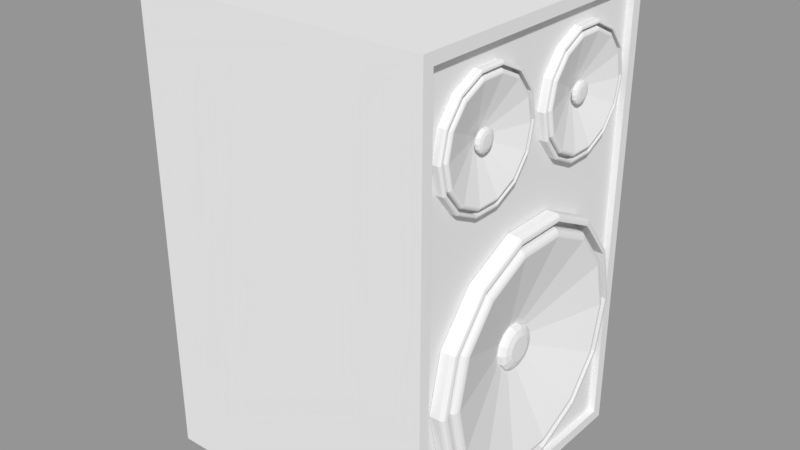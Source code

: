 # Source: speakersblend.blend  (saved by Blender 2.78.0; exported with 4.5.12 LTS)
import bpy
from mathutils import Matrix  # noqa: F401  (used for matrix-valued properties, if any)

bpy.ops.wm.read_factory_settings(use_empty=True)
scene = bpy.context.scene
scene.name = 'Scene'

# ---- collections
col_collection_1 = bpy.data.collections.new('Collection 1'); scene.collection.children.link(col_collection_1)

# ---- materials (node trees are filled in below, after node groups)
mat_material = bpy.data.materials.new('Material')
mat_material.alpha_threshold = 0.0
mat_material.use_transparent_shadow = False
mat_material.roughness = 0.5
mat_material.line_color = (0.0, 0.0, 0.0, 1.0)

# ---- material node trees

# ---- meshes
me_cube_006 = bpy.data.meshes.new('Cube.006')
me_cube_006.from_pydata([(1.001, 0.9019, 1.573), (1.057, 0.8801, 1.573), (1.001, 0.8591, 1.386), (1.057, 0.8395, 1.395), (1.001, 0.7393, 1.236), (1.057, 0.7256, 1.253), (1.001, 0.566, 1.152), (1.057, 0.5612, 1.173), (1.001, 0.3737, 1.152), (1.057, 0.3786, 1.173), (1.001, 0.2005, 1.236), (1.057, 0.2141, 1.253), (1.001, 0.08061, 1.386), (1.057, 0.1003, 1.395), (1.001, 0.03782, 1.573), (1.057, 0.05966, 1.573), (1.001, 0.08061, 1.761), (1.057, 0.1003, 1.751), (1.001, 0.2005, 1.911), (1.057, 0.2141, 1.894), (1.001, 0.3737, 1.995), (1.057, 0.3786, 1.973), (1.001, 0.566, 1.995), (1.057, 0.5612, 1.973), (1.001, 0.7393, 1.911), (1.057, 0.7256, 1.894), (1.001, 0.8591, 1.761), (1.057, 0.8395, 1.751), (0.9933, 0.8214, 1.404), (0.9933, 0.86, 1.573), (0.9933, 0.7131, 1.268), (0.9933, 0.5567, 1.193), (0.9933, 0.3831, 1.193), (0.9933, 0.2266, 1.268), (0.9933, 0.1183, 1.404), (0.9933, 0.0797, 1.573), (0.9933, 0.1183, 1.743), (0.9933, 0.2266, 1.878), (0.9933, 0.3831, 1.954), (0.9933, 0.5567, 1.954), (0.9933, 0.7131, 1.878), (0.9933, 0.8214, 1.743), (0.9933, 0.8395, 1.395), (0.9933, 0.8801, 1.573), (0.9933, 0.7256, 1.253), (0.9933, 0.5612, 1.173), (0.9933, 0.3786, 1.173), (0.9933, 0.2141, 1.253), (0.9933, 0.1003, 1.395), (0.9933, 0.05966, 1.573), (0.9933, 0.1003, 1.751), (0.9933, 0.2141, 1.894), (0.9933, 0.3786, 1.973), (0.9933, 0.5612, 1.973), (0.9933, 0.7256, 1.894), (0.9933, 0.8395, 1.751), (0.9933, 0.8214, 1.404), (0.9933, 0.86, 1.573), (0.9933, 0.7131, 1.268), (0.9933, 0.5567, 1.193), (0.9933, 0.3831, 1.193), (0.9933, 0.2266, 1.268), (0.9933, 0.1183, 1.404), (0.9933, 0.0797, 1.573), (0.9933, 0.1183, 1.743), (0.9933, 0.2266, 1.878), (0.9933, 0.3831, 1.954), (0.9933, 0.5567, 1.954), (0.9933, 0.7131, 1.878), (0.9933, 0.8214, 1.743), (1.063, 0.7983, 1.415), (1.063, 0.8344, 1.573), (1.063, 0.6972, 1.288), (1.063, 0.551, 1.218), (1.063, 0.3888, 1.218), (1.063, 0.2426, 1.288), (1.063, 0.1414, 1.415), (1.063, 0.1053, 1.573), (1.063, 0.1414, 1.732), (1.063, 0.2426, 1.858), (1.063, 0.3888, 1.929), (1.063, 0.551, 1.929), (1.063, 0.6972, 1.858), (1.063, 0.7983, 1.732), (1.057, 0.8448, 1.393), (1.042, 0.8591, 1.386), (1.055, 0.852, 1.389), (1.049, 0.8572, 1.387), (1.042, 0.9019, 1.573), (1.057, 0.8861, 1.573), (1.049, 0.8998, 1.573), (1.055, 0.894, 1.573), (1.057, 0.7294, 1.248), (1.042, 0.7393, 1.236), (1.055, 0.7343, 1.242), (1.049, 0.7379, 1.237), (1.057, 0.5625, 1.168), (1.042, 0.566, 1.152), (1.055, 0.5642, 1.16), (1.049, 0.5655, 1.154), (1.057, 0.3773, 1.168), (1.042, 0.3737, 1.152), (1.055, 0.3755, 1.16), (1.049, 0.3742, 1.154), (1.057, 0.2104, 1.248), (1.042, 0.2005, 1.236), (1.055, 0.2054, 1.242), (1.049, 0.2018, 1.237), (1.057, 0.0949, 1.393), (1.042, 0.08061, 1.386), (1.055, 0.08775, 1.389), (1.049, 0.08252, 1.387), (1.057, 0.05369, 1.573), (1.042, 0.03782, 1.573), (1.055, 0.04575, 1.573), (1.049, 0.03994, 1.573), (1.057, 0.0949, 1.754), (1.042, 0.08061, 1.761), (1.055, 0.08775, 1.757), (1.049, 0.08252, 1.76), (1.057, 0.2104, 1.899), (1.042, 0.2005, 1.911), (1.055, 0.2054, 1.905), (1.049, 0.2018, 1.909), (1.057, 0.3773, 1.979), (1.042, 0.3737, 1.995), (1.055, 0.3755, 1.987), (1.049, 0.3742, 1.993), (1.057, 0.5625, 1.979), (1.042, 0.566, 1.995), (1.055, 0.5642, 1.987), (1.049, 0.5655, 1.993), (1.057, 0.7294, 1.899), (1.042, 0.7393, 1.911), (1.055, 0.7343, 1.905), (1.049, 0.7379, 1.909), (1.057, 0.8448, 1.754), (1.042, 0.8591, 1.761), (1.055, 0.852, 1.757), (1.049, 0.8572, 1.76), (1.063, 0.8026, 1.413), (1.042, 0.8214, 1.404), (1.061, 0.8098, 1.41), (1.057, 0.8159, 1.407), (1.05, 0.82, 1.405), (1.042, 0.86, 1.573), (1.063, 0.8391, 1.573), (1.05, 0.8585, 1.573), (1.057, 0.8539, 1.573), (1.061, 0.8471, 1.573), (1.063, 0.7001, 1.285), (1.042, 0.7131, 1.268), (1.061, 0.7051, 1.278), (1.057, 0.7093, 1.273), (1.05, 0.7121, 1.27), (1.063, 0.552, 1.213), (1.042, 0.5567, 1.193), (1.061, 0.5538, 1.206), (1.057, 0.5553, 1.199), (1.05, 0.5563, 1.195), (1.063, 0.3877, 1.213), (1.042, 0.3831, 1.193), (1.061, 0.3859, 1.206), (1.057, 0.3844, 1.199), (1.05, 0.3834, 1.195), (1.063, 0.2396, 1.285), (1.042, 0.2266, 1.268), (1.061, 0.2347, 1.278), (1.057, 0.2304, 1.273), (1.05, 0.2276, 1.27), (1.063, 0.1372, 1.413), (1.042, 0.1183, 1.404), (1.061, 0.13, 1.41), (1.057, 0.1239, 1.407), (1.05, 0.1198, 1.405), (1.063, 0.1006, 1.573), (1.042, 0.0797, 1.573), (1.061, 0.09261, 1.573), (1.057, 0.08583, 1.573), (1.05, 0.08129, 1.573), (1.063, 0.1372, 1.734), (1.042, 0.1183, 1.743), (1.061, 0.13, 1.737), (1.057, 0.1239, 1.74), (1.05, 0.1198, 1.742), (1.063, 0.2396, 1.862), (1.042, 0.2266, 1.878), (1.061, 0.2347, 1.868), (1.057, 0.2304, 1.874), (1.05, 0.2276, 1.877), (1.063, 0.3877, 1.933), (1.042, 0.3831, 1.954), (1.061, 0.3859, 1.941), (1.057, 0.3844, 1.948), (1.05, 0.3834, 1.952), (1.063, 0.552, 1.933), (1.042, 0.5567, 1.954), (1.061, 0.5538, 1.941), (1.057, 0.5553, 1.948), (1.05, 0.5563, 1.952), (1.063, 0.7001, 1.862), (1.042, 0.7131, 1.878), (1.061, 0.7051, 1.868), (1.057, 0.7093, 1.874), (1.05, 0.7121, 1.877), (1.063, 0.8026, 1.734), (1.042, 0.8214, 1.743), (1.061, 0.8098, 1.737), (1.057, 0.8159, 1.74), (1.05, 0.82, 1.742), (0.9579, 0.4699, 1.573), (1.007, 0.5448, 1.569), (1.025, 0.5448, 1.569), (1.007, 0.5375, 1.537), (1.025, 0.5375, 1.537), (1.007, 0.5169, 1.512), (1.025, 0.5169, 1.512), (1.007, 0.4873, 1.497), (1.025, 0.4873, 1.497), (1.007, 0.4544, 1.497), (1.025, 0.4544, 1.497), (1.007, 0.4247, 1.512), (1.025, 0.4247, 1.512), (1.007, 0.4042, 1.537), (1.025, 0.4042, 1.537), (1.007, 0.3969, 1.569), (1.025, 0.3969, 1.569), (1.007, 0.4042, 1.601), (1.025, 0.4042, 1.601), (1.007, 0.4247, 1.627), (1.025, 0.4247, 1.627), (1.007, 0.4544, 1.641), (1.025, 0.4544, 1.641), (1.007, 0.4873, 1.641), (1.025, 0.4873, 1.641), (1.007, 0.5169, 1.627), (1.025, 0.5169, 1.627), (1.007, 0.5375, 1.601), (1.025, 0.5375, 1.601), (1.032, 0.5338, 1.569), (1.032, 0.5275, 1.542), (1.032, 0.5101, 1.52), (1.032, 0.4848, 1.508), (1.032, 0.4568, 1.508), (1.032, 0.4316, 1.52), (1.032, 0.4141, 1.542), (1.032, 0.4079, 1.569), (1.032, 0.4141, 1.597), (1.032, 0.4316, 1.619), (1.032, 0.4568, 1.631), (1.032, 0.4848, 1.631), (1.032, 0.5101, 1.619), (1.032, 0.5275, 1.597), (1.038, 0.5123, 1.569), (1.038, 0.5082, 1.551), (1.038, 0.4967, 1.537), (1.038, 0.4801, 1.529), (1.038, 0.4616, 1.529), (1.038, 0.445, 1.537), (1.038, 0.4335, 1.551), (1.038, 0.4294, 1.569), (1.038, 0.4335, 1.587), (1.038, 0.445, 1.602), (1.038, 0.4616, 1.61), (1.038, 0.4801, 1.61), (1.038, 0.4967, 1.602), (1.038, 0.5082, 1.587), (1.039, 0.4708, 1.569), (1.039, 0.4708, 1.569), (1.039, 0.4708, 1.569), (1.039, 0.4708, 1.569), (1.039, 0.4708, 1.569), (1.039, 0.4708, 1.569), (1.039, 0.4708, 1.569), (1.039, 0.4708, 1.569), (1.039, 0.4708, 1.569), (1.039, 0.4708, 1.569), (1.039, 0.4708, 1.569), (1.039, 0.4708, 1.569), (1.039, 0.4708, 1.569), (1.039, 0.4708, 1.569)], [], [(2, 85, 93, 4), (3, 5, 92, 84), (5, 7, 96, 92), (7, 9, 100, 96), (9, 11, 104, 100), (11, 13, 108, 104), (13, 15, 112, 108), (15, 17, 116, 112), (17, 19, 120, 116), (19, 21, 124, 120), (21, 23, 128, 124), (23, 25, 132, 128), (17, 15, 49, 50), (25, 27, 136, 132), (27, 1, 89, 136), (0, 88, 85, 2), (26, 137, 88, 0), (6, 97, 101, 8), (8, 101, 105, 10), (10, 105, 109, 12), (12, 109, 113, 14), (14, 113, 117, 16), (16, 117, 121, 18), (18, 121, 125, 20), (20, 125, 129, 22), (22, 129, 133, 24), (24, 133, 137, 26), (4, 93, 97, 6), (39, 38, 66, 67), (3, 1, 43, 42), (19, 17, 50, 51), (5, 3, 42, 44), (21, 19, 51, 52), (7, 5, 44, 45), (23, 21, 52, 53), (9, 7, 45, 46), (25, 23, 53, 54), (11, 9, 46, 47), (27, 25, 54, 55), (13, 11, 47, 48), (1, 27, 55, 43), (15, 13, 48, 49), (29, 28, 42, 43), (28, 30, 44, 42), (30, 31, 45, 44), (31, 32, 46, 45), (32, 33, 47, 46), (34, 35, 49, 48), (35, 36, 50, 49), (36, 37, 51, 50), (37, 38, 52, 51), (38, 39, 53, 52), (39, 40, 54, 53), (40, 41, 55, 54), (41, 29, 43, 55), (74, 75, 165, 160), (32, 31, 59, 60), (40, 39, 67, 68), (33, 32, 60, 61), (41, 40, 68, 69), (34, 33, 61, 62), (29, 41, 69, 57), (28, 29, 57, 56), (30, 28, 56, 58), (38, 37, 65, 66), (31, 30, 58, 59), (70, 210, 72), (82, 83, 205, 200), (75, 76, 170, 165), (59, 58, 151, 156), (76, 77, 175, 170), (77, 78, 180, 175), (70, 72, 150, 140), (78, 79, 185, 180), (56, 57, 145, 141), (79, 80, 190, 185), (72, 73, 155, 150), (80, 81, 195, 190), (73, 74, 160, 155), (81, 82, 200, 195), (58, 56, 141, 151), (83, 71, 146, 205), (60, 59, 156, 161), (61, 60, 161, 166), (62, 61, 166, 171), (63, 62, 171, 176), (64, 63, 176, 181), (65, 64, 181, 186), (66, 65, 186, 191), (67, 66, 191, 196), (68, 67, 196, 201), (69, 68, 201, 206), (57, 69, 206, 145), (85, 88, 90, 87), (87, 90, 91, 86), (86, 91, 89, 84), (93, 85, 87, 95), (95, 87, 86, 94), (94, 86, 84, 92), (97, 93, 95, 99), (99, 95, 94, 98), (98, 94, 92, 96), (101, 97, 99, 103), (103, 99, 98, 102), (102, 98, 96, 100), (105, 101, 103, 107), (107, 103, 102, 106), (106, 102, 100, 104), (109, 105, 107, 111), (111, 107, 106, 110), (110, 106, 104, 108), (113, 109, 111, 115), (115, 111, 110, 114), (114, 110, 108, 112), (117, 113, 115, 119), (119, 115, 114, 118), (118, 114, 112, 116), (121, 117, 119, 123), (123, 119, 118, 122), (122, 118, 116, 120), (125, 121, 123, 127), (127, 123, 122, 126), (126, 122, 120, 124), (129, 125, 127, 131), (131, 127, 126, 130), (130, 126, 124, 128), (133, 129, 131, 135), (135, 131, 130, 134), (134, 130, 128, 132), (137, 133, 135, 139), (139, 135, 134, 138), (138, 134, 132, 136), (88, 137, 139, 90), (90, 139, 138, 91), (91, 138, 136, 89), (1, 3, 84, 89), (141, 145, 147, 144), (144, 147, 148, 143), (143, 148, 149, 142), (142, 149, 146, 140), (151, 141, 144, 154), (154, 144, 143, 153), (153, 143, 142, 152), (152, 142, 140, 150), (156, 151, 154, 159), (159, 154, 153, 158), (158, 153, 152, 157), (157, 152, 150, 155), (161, 156, 159, 164), (164, 159, 158, 163), (163, 158, 157, 162), (162, 157, 155, 160), (166, 161, 164, 169), (169, 164, 163, 168), (168, 163, 162, 167), (167, 162, 160, 165), (171, 166, 169, 174), (174, 169, 168, 173), (173, 168, 167, 172), (172, 167, 165, 170), (176, 171, 174, 179), (179, 174, 173, 178), (178, 173, 172, 177), (177, 172, 170, 175), (181, 176, 179, 184), (184, 179, 178, 183), (183, 178, 177, 182), (182, 177, 175, 180), (186, 181, 184, 189), (189, 184, 183, 188), (188, 183, 182, 187), (187, 182, 180, 185), (191, 186, 189, 194), (194, 189, 188, 193), (193, 188, 187, 192), (192, 187, 185, 190), (196, 191, 194, 199), (199, 194, 193, 198), (198, 193, 192, 197), (197, 192, 190, 195), (201, 196, 199, 204), (204, 199, 198, 203), (203, 198, 197, 202), (202, 197, 195, 200), (206, 201, 204, 209), (209, 204, 203, 208), (208, 203, 202, 207), (207, 202, 200, 205), (145, 206, 209, 147), (147, 209, 208, 148), (148, 208, 207, 149), (149, 207, 205, 146), (71, 70, 140, 146), (72, 210, 73), (75, 210, 76), (210, 82, 81), (77, 210, 78), (210, 83, 82), (76, 210, 77), (83, 210, 71), (210, 70, 71), (78, 210, 79), (81, 80, 210), (74, 210, 75), (210, 80, 79), (73, 210, 74), (211, 212, 214, 213), (213, 214, 216, 215), (215, 216, 218, 217), (217, 218, 220, 219), (219, 220, 222, 221), (221, 222, 224, 223), (223, 224, 226, 225), (225, 226, 228, 227), (227, 228, 230, 229), (229, 230, 232, 231), (231, 232, 234, 233), (233, 234, 236, 235), (214, 212, 239, 240), (235, 236, 238, 237), (237, 238, 212, 211), (251, 250, 264, 265), (238, 236, 251, 252), (224, 222, 244, 245), (234, 232, 249, 250), (220, 218, 242, 243), (230, 228, 247, 248), (212, 238, 252, 239), (216, 214, 240, 241), (226, 224, 245, 246), (236, 234, 250, 251), (222, 220, 243, 244), (232, 230, 248, 249), (218, 216, 241, 242), (228, 226, 246, 247), (259, 258, 272, 273), (244, 243, 257, 258), (252, 251, 265, 266), (245, 244, 258, 259), (239, 252, 266, 253), (246, 245, 259, 260), (247, 246, 260, 261), (240, 239, 253, 254), (248, 247, 261, 262), (241, 240, 254, 255), (249, 248, 262, 263), (242, 241, 255, 256), (250, 249, 263, 264), (243, 242, 256, 257), (253, 266, 280, 267), (260, 259, 273, 274), (261, 260, 274, 275), (254, 253, 267, 268), (262, 261, 275, 276), (255, 254, 268, 269), (263, 262, 276, 277), (256, 255, 269, 270), (264, 263, 277, 278), (257, 256, 270, 271), (265, 264, 278, 279), (258, 257, 271, 272), (266, 265, 279, 280)])
me_cube_006.materials.append(mat_material)
me_cube_006.use_remesh_preserve_volume = False
me_cube_006.use_remesh_preserve_attributes = False
me_cube_006.use_mirror_vertex_groups = False
me_cube_006.update()
me_cube_003 = bpy.data.meshes.new('Cube.003')
me_cube_003.from_pydata([(0.9933, 0.1183, 1.404), (0.9933, 0.0797, 1.573), (0.9933, 0.1183, 1.743), (0.9933, 0.2266, 1.878), (0.9933, 0.2266, 1.268), (0.9933, 0.1183, 1.404), (0.9933, 0.0797, 1.573), (0.9933, 0.1183, 1.743), (0.9933, 0.2266, 1.878), (0.9933, 0.2141, 1.253), (0.9933, 0.1003, 1.395), (0.9933, 0.1183, 1.404), (0.9933, 0.0797, 1.573), (0.9933, 0.1183, 1.743), (0.9933, 0.2266, 1.878), (1.001, -0.04973, 1.573), (1.057, -0.07157, 1.573), (1.001, -0.09252, 1.386), (1.057, -0.1122, 1.395), (1.001, -0.2124, 1.236), (1.057, -0.226, 1.253), (1.001, -0.3856, 1.152), (1.057, -0.3905, 1.173), (1.001, -0.5779, 1.152), (1.057, -0.5731, 1.173), (1.001, -0.7512, 1.236), (1.057, -0.7375, 1.253), (1.001, -0.8711, 1.386), (1.057, -0.8514, 1.395), (1.001, -0.9138, 1.573), (1.057, -0.892, 1.573), (1.001, -0.8711, 1.761), (1.057, -0.8514, 1.751), (1.001, -0.7512, 1.911), (1.057, -0.7375, 1.894), (1.001, -0.5779, 1.995), (1.057, -0.5731, 1.973), (1.001, -0.3856, 1.995), (1.057, -0.3905, 1.973), (1.001, -0.2124, 1.911), (1.057, -0.226, 1.894), (1.001, -0.09252, 1.761), (1.057, -0.1122, 1.751), (0.9933, -0.1303, 1.404), (0.9933, -0.09161, 1.573), (0.9933, -0.2385, 1.268), (0.9933, -0.395, 1.193), (0.9933, -0.5686, 1.193), (0.9933, -0.7251, 1.268), (0.9933, -0.8333, 1.404), (0.9933, -0.872, 1.573), (0.9933, -0.8333, 1.743), (0.9933, -0.7251, 1.878), (0.9933, -0.5686, 1.954), (0.9933, -0.395, 1.954), (0.9933, -0.2385, 1.878), (0.9933, -0.1303, 1.743), (0.9933, -0.1122, 1.395), (0.9933, -0.07157, 1.573), (0.9933, -0.226, 1.253), (0.9933, -0.3905, 1.173), (0.9933, -0.5731, 1.173), (0.9933, -0.7375, 1.253), (0.9933, -0.8514, 1.395), (0.9933, -0.892, 1.573), (0.9933, -0.8514, 1.751), (0.9933, -0.7375, 1.894), (0.9933, -0.5731, 1.973), (0.9933, -0.3905, 1.973), (0.9933, -0.226, 1.894), (0.9933, -0.1122, 1.751), (0.9933, -0.1303, 1.404), (0.9933, -0.09161, 1.573), (0.9933, -0.2385, 1.268), (0.9933, -0.395, 1.193), (0.9933, -0.5686, 1.193), (0.9933, -0.7251, 1.268), (0.9933, -0.8333, 1.404), (0.9933, -0.872, 1.573), (0.9933, -0.8333, 1.743), (0.9933, -0.7251, 1.878), (0.9933, -0.5686, 1.954), (0.9933, -0.395, 1.954), (0.9933, -0.2385, 1.878), (0.9933, -0.1303, 1.743), (1.063, -0.1534, 1.415), (1.063, -0.1173, 1.573), (1.063, -0.2545, 1.288), (1.063, -0.4007, 1.218), (1.063, -0.5629, 1.218), (1.063, -0.7091, 1.288), (1.063, -0.8102, 1.415), (1.063, -0.8463, 1.573), (1.063, -0.8102, 1.732), (1.063, -0.7091, 1.858), (1.063, -0.5629, 1.929), (1.063, -0.4007, 1.929), (1.063, -0.2545, 1.858), (1.063, -0.1534, 1.732), (1.057, -0.1068, 1.393), (1.042, -0.09252, 1.386), (1.055, -0.09966, 1.389), (1.049, -0.09443, 1.387), (1.042, -0.04973, 1.573), (1.057, -0.0656, 1.573), (1.049, -0.05186, 1.573), (1.055, -0.05766, 1.573), (1.057, -0.2223, 1.248), (1.042, -0.2124, 1.236), (1.055, -0.2173, 1.242), (1.049, -0.2137, 1.237), (1.057, -0.3892, 1.168), (1.042, -0.3856, 1.152), (1.055, -0.3874, 1.16), (1.049, -0.3861, 1.154), (1.057, -0.5744, 1.168), (1.042, -0.5779, 1.152), (1.055, -0.5762, 1.16), (1.049, -0.5775, 1.154), (1.057, -0.7413, 1.248), (1.042, -0.7512, 1.236), (1.055, -0.7462, 1.242), (1.049, -0.7498, 1.237), (1.057, -0.8568, 1.393), (1.042, -0.8711, 1.386), (1.055, -0.8639, 1.389), (1.049, -0.8691, 1.387), (1.057, -0.898, 1.573), (1.042, -0.9138, 1.573), (1.055, -0.9059, 1.573), (1.049, -0.9117, 1.573), (1.057, -0.8568, 1.754), (1.042, -0.8711, 1.761), (1.055, -0.8639, 1.757), (1.049, -0.8691, 1.76), (1.057, -0.7413, 1.899), (1.042, -0.7512, 1.911), (1.055, -0.7462, 1.905), (1.049, -0.7498, 1.909), (1.057, -0.5744, 1.979), (1.042, -0.5779, 1.995), (1.055, -0.5762, 1.987), (1.049, -0.5775, 1.993), (1.057, -0.3892, 1.979), (1.042, -0.3856, 1.995), (1.055, -0.3874, 1.987), (1.049, -0.3861, 1.993), (1.057, -0.2223, 1.899), (1.042, -0.2124, 1.911), (1.055, -0.2173, 1.905), (1.049, -0.2137, 1.909), (1.057, -0.1068, 1.754), (1.042, -0.09252, 1.761), (1.055, -0.09966, 1.757), (1.049, -0.09443, 1.76), (1.063, -0.1491, 1.413), (1.042, -0.1303, 1.404), (1.061, -0.1419, 1.41), (1.057, -0.1358, 1.407), (1.05, -0.1317, 1.405), (1.042, -0.09161, 1.573), (1.063, -0.1125, 1.573), (1.05, -0.0932, 1.573), (1.057, -0.09774, 1.573), (1.061, -0.1045, 1.573), (1.063, -0.2516, 1.285), (1.042, -0.2385, 1.268), (1.061, -0.2466, 1.278), (1.057, -0.2423, 1.273), (1.05, -0.2395, 1.27), (1.063, -0.3996, 1.213), (1.042, -0.395, 1.193), (1.061, -0.3978, 1.206), (1.057, -0.3963, 1.199), (1.05, -0.3953, 1.195), (1.063, -0.564, 1.213), (1.042, -0.5686, 1.193), (1.061, -0.5657, 1.206), (1.057, -0.5672, 1.199), (1.05, -0.5683, 1.195), (1.063, -0.712, 1.285), (1.042, -0.7251, 1.268), (1.061, -0.717, 1.278), (1.057, -0.7212, 1.273), (1.05, -0.7241, 1.27), (1.063, -0.8145, 1.413), (1.042, -0.8333, 1.404), (1.061, -0.8217, 1.41), (1.057, -0.8278, 1.407), (1.05, -0.8319, 1.405), (1.063, -0.851, 1.573), (1.042, -0.872, 1.573), (1.061, -0.859, 1.573), (1.057, -0.8658, 1.573), (1.05, -0.8704, 1.573), (1.063, -0.8145, 1.734), (1.042, -0.8333, 1.743), (1.061, -0.8217, 1.737), (1.057, -0.8278, 1.74), (1.05, -0.8319, 1.742), (1.063, -0.712, 1.862), (1.042, -0.7251, 1.878), (1.061, -0.717, 1.868), (1.057, -0.7212, 1.874), (1.05, -0.7241, 1.877), (1.063, -0.564, 1.933), (1.042, -0.5686, 1.954), (1.061, -0.5657, 1.941), (1.057, -0.5672, 1.948), (1.05, -0.5683, 1.952), (1.063, -0.3996, 1.933), (1.042, -0.395, 1.954), (1.061, -0.3978, 1.941), (1.057, -0.3963, 1.948), (1.05, -0.3953, 1.952), (1.063, -0.2516, 1.862), (1.042, -0.2385, 1.878), (1.061, -0.2466, 1.868), (1.057, -0.2423, 1.874), (1.05, -0.2395, 1.877), (1.063, -0.1491, 1.734), (1.042, -0.1303, 1.743), (1.061, -0.1419, 1.737), (1.057, -0.1358, 1.74), (1.05, -0.1317, 1.742), (0.9579, -0.4818, 1.573), (1.007, -0.4069, 1.569), (1.025, -0.4069, 1.569), (1.007, -0.4142, 1.537), (1.025, -0.4142, 1.537), (1.007, -0.4347, 1.512), (1.025, -0.4347, 1.512), (1.007, -0.4644, 1.497), (1.025, -0.4644, 1.497), (1.007, -0.4973, 1.497), (1.025, -0.4973, 1.497), (1.007, -0.5269, 1.512), (1.025, -0.5269, 1.512), (1.007, -0.5475, 1.537), (1.025, -0.5475, 1.537), (1.007, -0.5548, 1.569), (1.025, -0.5548, 1.569), (1.007, -0.5475, 1.601), (1.025, -0.5475, 1.601), (1.007, -0.5269, 1.627), (1.025, -0.5269, 1.627), (1.007, -0.4973, 1.641), (1.025, -0.4973, 1.641), (1.007, -0.4644, 1.641), (1.025, -0.4644, 1.641), (1.007, -0.4347, 1.627), (1.025, -0.4347, 1.627), (1.007, -0.4142, 1.601), (1.025, -0.4142, 1.601), (1.032, -0.4179, 1.569), (1.032, -0.4241, 1.542), (1.032, -0.4416, 1.52), (1.032, -0.4668, 1.508), (1.032, -0.4948, 1.508), (1.032, -0.5201, 1.52), (1.032, -0.5375, 1.542), (1.032, -0.5438, 1.569), (1.032, -0.5375, 1.597), (1.032, -0.5201, 1.619), (1.032, -0.4948, 1.631), (1.032, -0.4668, 1.631), (1.032, -0.4416, 1.619), (1.032, -0.4241, 1.597), (1.038, -0.4394, 1.569), (1.038, -0.4435, 1.551), (1.038, -0.455, 1.537), (1.038, -0.4716, 1.529), (1.038, -0.49, 1.529), (1.038, -0.5067, 1.537), (1.038, -0.5182, 1.551), (1.038, -0.5223, 1.569), (1.038, -0.5182, 1.587), (1.038, -0.5067, 1.602), (1.038, -0.49, 1.61), (1.038, -0.4716, 1.61), (1.038, -0.455, 1.602), (1.038, -0.4435, 1.587), (1.039, -0.4808, 1.569), (1.039, -0.4808, 1.569), (1.039, -0.4808, 1.569), (1.039, -0.4808, 1.569), (1.039, -0.4808, 1.569), (1.039, -0.4808, 1.569), (1.039, -0.4808, 1.569), (1.039, -0.4808, 1.569), (1.039, -0.4808, 1.569), (1.039, -0.4808, 1.569), (1.039, -0.4808, 1.569), (1.039, -0.4808, 1.569), (1.039, -0.4808, 1.569), (1.039, -0.4808, 1.569)], [(1, 0), (2, 1), (3, 2), (6, 5), (7, 6), (8, 7), (12, 11), (13, 12), (14, 13), (11, 5)], [(4, 5, 10, 9), (17, 100, 108, 19), (18, 20, 107, 99), (20, 22, 111, 107), (22, 24, 115, 111), (24, 26, 119, 115), (26, 28, 123, 119), (28, 30, 127, 123), (30, 32, 131, 127), (32, 34, 135, 131), (34, 36, 139, 135), (36, 38, 143, 139), (38, 40, 147, 143), (32, 30, 64, 65), (40, 42, 151, 147), (42, 16, 104, 151), (15, 103, 100, 17), (41, 152, 103, 15), (21, 112, 116, 23), (23, 116, 120, 25), (25, 120, 124, 27), (27, 124, 128, 29), (29, 128, 132, 31), (31, 132, 136, 33), (33, 136, 140, 35), (35, 140, 144, 37), (37, 144, 148, 39), (39, 148, 152, 41), (19, 108, 112, 21), (54, 53, 81, 82), (18, 16, 58, 57), (34, 32, 65, 66), (20, 18, 57, 59), (36, 34, 66, 67), (22, 20, 59, 60), (38, 36, 67, 68), (24, 22, 60, 61), (40, 38, 68, 69), (26, 24, 61, 62), (42, 40, 69, 70), (28, 26, 62, 63), (16, 42, 70, 58), (30, 28, 63, 64), (44, 43, 57, 58), (43, 45, 59, 57), (45, 46, 60, 59), (46, 47, 61, 60), (47, 48, 62, 61), (48, 49, 63, 62), (49, 50, 64, 63), (50, 51, 65, 64), (51, 52, 66, 65), (52, 53, 67, 66), (53, 54, 68, 67), (54, 55, 69, 68), (55, 56, 70, 69), (56, 44, 58, 70), (89, 90, 180, 175), (47, 46, 74, 75), (55, 54, 82, 83), (48, 47, 75, 76), (56, 55, 83, 84), (49, 48, 76, 77), (44, 56, 84, 72), (50, 49, 77, 78), (51, 50, 78, 79), (43, 44, 72, 71), (52, 51, 79, 80), (45, 43, 71, 73), (53, 52, 80, 81), (46, 45, 73, 74), (85, 225, 87), (97, 98, 220, 215), (90, 91, 185, 180), (74, 73, 166, 171), (91, 92, 190, 185), (92, 93, 195, 190), (85, 87, 165, 155), (93, 94, 200, 195), (71, 72, 160, 156), (94, 95, 205, 200), (87, 88, 170, 165), (95, 96, 210, 205), (88, 89, 175, 170), (96, 97, 215, 210), (73, 71, 156, 166), (98, 86, 161, 220), (75, 74, 171, 176), (76, 75, 176, 181), (77, 76, 181, 186), (78, 77, 186, 191), (79, 78, 191, 196), (80, 79, 196, 201), (81, 80, 201, 206), (82, 81, 206, 211), (83, 82, 211, 216), (84, 83, 216, 221), (72, 84, 221, 160), (100, 103, 105, 102), (102, 105, 106, 101), (101, 106, 104, 99), (108, 100, 102, 110), (110, 102, 101, 109), (109, 101, 99, 107), (112, 108, 110, 114), (114, 110, 109, 113), (113, 109, 107, 111), (116, 112, 114, 118), (118, 114, 113, 117), (117, 113, 111, 115), (120, 116, 118, 122), (122, 118, 117, 121), (121, 117, 115, 119), (124, 120, 122, 126), (126, 122, 121, 125), (125, 121, 119, 123), (128, 124, 126, 130), (130, 126, 125, 129), (129, 125, 123, 127), (132, 128, 130, 134), (134, 130, 129, 133), (133, 129, 127, 131), (136, 132, 134, 138), (138, 134, 133, 137), (137, 133, 131, 135), (140, 136, 138, 142), (142, 138, 137, 141), (141, 137, 135, 139), (144, 140, 142, 146), (146, 142, 141, 145), (145, 141, 139, 143), (148, 144, 146, 150), (150, 146, 145, 149), (149, 145, 143, 147), (152, 148, 150, 154), (154, 150, 149, 153), (153, 149, 147, 151), (103, 152, 154, 105), (105, 154, 153, 106), (106, 153, 151, 104), (16, 18, 99, 104), (156, 160, 162, 159), (159, 162, 163, 158), (158, 163, 164, 157), (157, 164, 161, 155), (166, 156, 159, 169), (169, 159, 158, 168), (168, 158, 157, 167), (167, 157, 155, 165), (171, 166, 169, 174), (174, 169, 168, 173), (173, 168, 167, 172), (172, 167, 165, 170), (176, 171, 174, 179), (179, 174, 173, 178), (178, 173, 172, 177), (177, 172, 170, 175), (181, 176, 179, 184), (184, 179, 178, 183), (183, 178, 177, 182), (182, 177, 175, 180), (186, 181, 184, 189), (189, 184, 183, 188), (188, 183, 182, 187), (187, 182, 180, 185), (191, 186, 189, 194), (194, 189, 188, 193), (193, 188, 187, 192), (192, 187, 185, 190), (196, 191, 194, 199), (199, 194, 193, 198), (198, 193, 192, 197), (197, 192, 190, 195), (201, 196, 199, 204), (204, 199, 198, 203), (203, 198, 197, 202), (202, 197, 195, 200), (206, 201, 204, 209), (209, 204, 203, 208), (208, 203, 202, 207), (207, 202, 200, 205), (211, 206, 209, 214), (214, 209, 208, 213), (213, 208, 207, 212), (212, 207, 205, 210), (216, 211, 214, 219), (219, 214, 213, 218), (218, 213, 212, 217), (217, 212, 210, 215), (221, 216, 219, 224), (224, 219, 218, 223), (223, 218, 217, 222), (222, 217, 215, 220), (160, 221, 224, 162), (162, 224, 223, 163), (163, 223, 222, 164), (164, 222, 220, 161), (86, 85, 155, 161), (87, 225, 88), (90, 225, 91), (225, 97, 96), (92, 225, 93), (225, 98, 97), (91, 225, 92), (98, 225, 86), (225, 85, 86), (93, 225, 94), (96, 95, 225), (89, 225, 90), (225, 95, 94), (88, 225, 89), (226, 227, 229, 228), (228, 229, 231, 230), (230, 231, 233, 232), (232, 233, 235, 234), (234, 235, 237, 236), (236, 237, 239, 238), (238, 239, 241, 240), (240, 241, 243, 242), (242, 243, 245, 244), (244, 245, 247, 246), (246, 247, 249, 248), (248, 249, 251, 250), (229, 227, 254, 255), (250, 251, 253, 252), (252, 253, 227, 226), (266, 265, 279, 280), (253, 251, 266, 267), (239, 237, 259, 260), (249, 247, 264, 265), (235, 233, 257, 258), (245, 243, 262, 263), (227, 253, 267, 254), (231, 229, 255, 256), (241, 239, 260, 261), (251, 249, 265, 266), (237, 235, 258, 259), (247, 245, 263, 264), (233, 231, 256, 257), (243, 241, 261, 262), (274, 273, 287, 288), (259, 258, 272, 273), (267, 266, 280, 281), (260, 259, 273, 274), (254, 267, 281, 268), (261, 260, 274, 275), (262, 261, 275, 276), (255, 254, 268, 269), (263, 262, 276, 277), (256, 255, 269, 270), (264, 263, 277, 278), (257, 256, 270, 271), (265, 264, 278, 279), (258, 257, 271, 272), (268, 281, 295, 282), (275, 274, 288, 289), (276, 275, 289, 290), (269, 268, 282, 283), (277, 276, 290, 291), (270, 269, 283, 284), (278, 277, 291, 292), (271, 270, 284, 285), (279, 278, 292, 293), (272, 271, 285, 286), (280, 279, 293, 294), (273, 272, 286, 287), (281, 280, 294, 295)])
me_cube_003.materials.append(mat_material)
me_cube_003.use_remesh_preserve_volume = False
me_cube_003.use_remesh_preserve_attributes = False
me_cube_003.use_mirror_vertex_groups = False
me_cube_003.update()
me_cube_002 = bpy.data.meshes.new('Cube.002')
me_cube_002.from_pydata([(1.002, 0.9166, 0.01137), (1.101, 0.8707, 0.01137), (1.002, 0.8268, -0.3821), (1.101, 0.7854, -0.3622), (1.002, 0.5751, -0.6976), (1.101, 0.5465, -0.6618), (1.002, 0.2115, -0.8727), (1.101, 0.2013, -0.828), (1.002, -0.1921, -0.8727), (1.101, -0.1819, -0.828), (1.002, -0.5557, -0.6976), (1.101, -0.5271, -0.6618), (1.002, -0.8073, -0.3821), (1.101, -0.766, -0.3622), (1.002, -0.8971, 0.01137), (1.101, -0.8513, 0.01137), (1.002, -0.8073, 0.4048), (1.101, -0.766, 0.3849), (1.002, -0.5557, 0.7204), (1.101, -0.5271, 0.6845), (1.002, -0.1921, 0.8955), (1.101, -0.1819, 0.8508), (1.002, 0.2115, 0.8955), (1.101, 0.2013, 0.8508), (1.002, 0.5751, 0.7204), (1.101, 0.5465, 0.6845), (1.002, 0.8268, 0.4048), (1.101, 0.7854, 0.3849), (0.9382, 0.7475, -0.3439), (0.9382, 0.8286, 0.01137), (0.9382, 0.5203, -0.6289), (0.9382, 0.192, -0.787), (0.9382, -0.1725, -0.787), (0.9382, -0.5009, -0.6289), (0.9382, -0.7281, -0.3439), (0.9382, -0.8092, 0.01137), (0.9382, -0.7281, 0.3667), (0.9382, -0.5009, 0.6516), (0.9382, -0.1725, 0.8098), (0.9382, 0.192, 0.8098), (0.9382, 0.5203, 0.6516), (0.9382, 0.7475, 0.3667), (0.9382, 0.7854, -0.3622), (0.9382, 0.8707, 0.01137), (0.9382, 0.5465, -0.6618), (0.9382, 0.2013, -0.828), (0.9382, -0.1819, -0.828), (0.9382, -0.5271, -0.6618), (0.9382, -0.766, -0.3622), (0.9382, -0.8513, 0.01137), (0.9382, -0.766, 0.3849), (0.9382, -0.5271, 0.6845), (0.9382, -0.1819, 0.8508), (0.9382, 0.2013, 0.8508), (0.9382, 0.5465, 0.6845), (0.9382, 0.7854, 0.3849), (0.9673, 0.7475, -0.3439), (0.9673, 0.8286, 0.01137), (0.9673, 0.5203, -0.6289), (0.9673, 0.192, -0.787), (0.9673, -0.1725, -0.787), (0.9673, -0.5009, -0.6289), (0.9673, -0.7281, -0.3439), (0.9673, -0.8092, 0.01137), (0.9673, -0.7281, 0.3667), (0.9673, -0.5009, 0.6516), (0.9673, -0.1725, 0.8098), (0.9673, 0.192, 0.8098), (0.9673, 0.5203, 0.6516), (0.9673, 0.7475, 0.3667), (1.113, 0.6991, -0.3206), (1.113, 0.7748, 0.01137), (1.113, 0.4868, -0.5868), (1.113, 0.18, -0.7345), (1.113, -0.1605, -0.7345), (1.113, -0.4673, -0.5868), (1.113, -0.6796, -0.3206), (1.113, -0.7554, 0.01137), (1.113, -0.6796, 0.3433), (1.113, -0.4673, 0.6096), (1.113, -0.1605, 0.7573), (1.113, 0.18, 0.7573), (1.113, 0.4868, 0.6096), (1.113, 0.6991, 0.3433), (1.101, 0.7967, -0.3676), (1.069, 0.8268, -0.3821), (1.097, 0.8117, -0.3749), (1.085, 0.8227, -0.3801), (1.069, 0.9166, 0.01137), (1.101, 0.8833, 0.01137), (1.085, 0.9121, 0.01137), (1.097, 0.8999, 0.01137), (1.101, 0.5544, -0.6716), (1.069, 0.5751, -0.6976), (1.097, 0.5647, -0.6846), (1.085, 0.5723, -0.6941), (1.101, 0.2041, -0.8402), (1.069, 0.2115, -0.8727), (1.097, 0.2078, -0.8565), (1.085, 0.2105, -0.8684), (1.101, -0.1847, -0.8402), (1.069, -0.1921, -0.8727), (1.097, -0.1884, -0.8565), (1.085, -0.1911, -0.8684), (1.101, -0.5349, -0.6716), (1.069, -0.5557, -0.6976), (1.097, -0.5453, -0.6846), (1.085, -0.5529, -0.6941), (1.101, -0.7773, -0.3676), (1.069, -0.8073, -0.3821), (1.097, -0.7923, -0.3749), (1.085, -0.8033, -0.3801), (1.101, -0.8638, 0.01137), (1.069, -0.8971, 0.01137), (1.097, -0.8805, 0.01137), (1.085, -0.8926, 0.01137), (1.101, -0.7773, 0.3904), (1.069, -0.8073, 0.4048), (1.097, -0.7923, 0.3976), (1.085, -0.8033, 0.4029), (1.101, -0.5349, 0.6943), (1.069, -0.5557, 0.7204), (1.097, -0.5453, 0.7073), (1.085, -0.5529, 0.7169), (1.101, -0.1847, 0.863), (1.069, -0.1921, 0.8955), (1.097, -0.1884, 0.8792), (1.085, -0.1911, 0.8911), (1.101, 0.2041, 0.863), (1.069, 0.2115, 0.8955), (1.097, 0.2078, 0.8792), (1.085, 0.2105, 0.8911), (1.101, 0.5544, 0.6943), (1.069, 0.5751, 0.7204), (1.097, 0.5647, 0.7073), (1.085, 0.5723, 0.7169), (1.101, 0.7967, 0.3904), (1.069, 0.8268, 0.4048), (1.097, 0.8117, 0.3976), (1.085, 0.8227, 0.4029), (1.113, 0.708, -0.3249), (1.07, 0.7475, -0.3439), (1.109, 0.7231, -0.3322), (1.1, 0.736, -0.3384), (1.086, 0.7445, -0.3425), (1.07, 0.8286, 0.01137), (1.113, 0.7848, 0.01137), (1.086, 0.8253, 0.01137), (1.1, 0.8158, 0.01137), (1.109, 0.8016, 0.01137), (1.113, 0.493, -0.5946), (1.07, 0.5203, -0.6289), (1.109, 0.5034, -0.6077), (1.1, 0.5123, -0.6188), (1.086, 0.5182, -0.6263), (1.113, 0.1822, -0.7442), (1.07, 0.192, -0.787), (1.109, 0.1859, -0.7606), (1.1, 0.1891, -0.7745), (1.086, 0.1912, -0.7838), (1.113, -0.1627, -0.7442), (1.07, -0.1725, -0.787), (1.109, -0.1665, -0.7606), (1.1, -0.1696, -0.7745), (1.086, -0.1718, -0.7838), (1.113, -0.4735, -0.5946), (1.07, -0.5009, -0.6289), (1.109, -0.484, -0.6077), (1.1, -0.4928, -0.6188), (1.086, -0.4988, -0.6263), (1.113, -0.6886, -0.3249), (1.07, -0.7281, -0.3439), (1.109, -0.7037, -0.3322), (1.1, -0.7165, -0.3384), (1.086, -0.7251, -0.3425), (1.113, -0.7653, 0.01137), (1.07, -0.8092, 0.01137), (1.109, -0.7821, 0.01137), (1.1, -0.7963, 0.01137), (1.086, -0.8059, 0.01137), (1.113, -0.6886, 0.3476), (1.07, -0.7281, 0.3667), (1.109, -0.7037, 0.3549), (1.1, -0.7165, 0.3611), (1.086, -0.7251, 0.3652), (1.113, -0.4735, 0.6173), (1.07, -0.5009, 0.6516), (1.109, -0.484, 0.6305), (1.1, -0.4928, 0.6416), (1.086, -0.4988, 0.649), (1.113, -0.1627, 0.767), (1.07, -0.1725, 0.8098), (1.109, -0.1665, 0.7834), (1.1, -0.1696, 0.7972), (1.086, -0.1718, 0.8065), (1.113, 0.1822, 0.767), (1.07, 0.192, 0.8098), (1.109, 0.1859, 0.7834), (1.1, 0.1891, 0.7972), (1.086, 0.1912, 0.8065), (1.113, 0.493, 0.6173), (1.07, 0.5203, 0.6516), (1.109, 0.5034, 0.6305), (1.1, 0.5123, 0.6416), (1.086, 0.5182, 0.649), (1.113, 0.708, 0.3476), (1.07, 0.7475, 0.3667), (1.109, 0.7231, 0.3549), (1.1, 0.736, 0.3611), (1.086, 0.7445, 0.3652), (0.893, 0.009725, 0.01137), (0.9323, 0.167, 0.002983), (0.9687, 0.167, 0.002983), (0.9323, 0.1516, -0.06436), (0.9687, 0.1516, -0.06436), (0.9323, 0.1085, -0.1184), (0.9687, 0.1085, -0.1184), (0.9323, 0.04629, -0.1483), (0.9687, 0.04629, -0.1483), (0.9323, -0.02279, -0.1483), (0.9687, -0.02279, -0.1483), (0.9323, -0.08503, -0.1184), (0.9687, -0.08503, -0.1184), (0.9323, -0.1281, -0.06436), (0.9687, -0.1281, -0.06436), (0.9323, -0.1435, 0.002983), (0.9687, -0.1435, 0.002983), (0.9323, -0.1281, 0.07033), (0.9687, -0.1281, 0.07033), (0.9323, -0.08503, 0.1243), (0.9687, -0.08503, 0.1243), (0.9323, -0.02279, 0.1543), (0.9687, -0.02279, 0.1543), (0.9323, 0.04629, 0.1543), (0.9687, 0.04629, 0.1543), (0.9323, 0.1085, 0.1243), (0.9687, 0.1085, 0.1243), (0.9323, 0.1516, 0.07033), (0.9687, 0.1516, 0.07033), (0.9841, 0.1439, 0.002983), (0.9841, 0.1308, -0.05434), (0.9841, 0.09412, -0.1003), (0.9841, 0.04114, -0.1258), (0.9841, -0.01765, -0.1258), (0.9841, -0.07062, -0.1003), (0.9841, -0.1073, -0.05434), (0.9841, -0.1204, 0.002983), (0.9841, -0.1073, 0.0603), (0.9841, -0.07062, 0.1063), (0.9841, -0.01765, 0.1318), (0.9841, 0.04114, 0.1318), (0.9841, 0.09412, 0.1063), (0.9841, 0.1308, 0.0603), (0.9972, 0.09875, 0.002983), (0.9972, 0.09013, -0.03477), (0.9972, 0.06599, -0.06504), (0.9972, 0.03111, -0.08184), (0.9972, -0.007613, -0.08184), (0.9972, -0.0425, -0.06504), (0.9972, -0.06664, -0.03477), (0.9972, -0.07526, 0.002983), (0.9972, -0.06664, 0.04073), (0.9972, -0.0425, 0.071), (0.9972, -0.007613, 0.0878), (0.9972, 0.03111, 0.0878), (0.9972, 0.06599, 0.071), (0.9972, 0.09013, 0.04073), (0.9979, 0.01175, 0.002983), (0.9979, 0.01175, 0.002983), (0.9979, 0.01175, 0.002983), (0.9979, 0.01175, 0.002983), (0.9979, 0.01175, 0.002983), (0.9979, 0.01175, 0.002983), (0.9979, 0.01175, 0.002983), (0.9979, 0.01175, 0.002983), (0.9979, 0.01175, 0.002983), (0.9979, 0.01175, 0.002983), (0.9979, 0.01175, 0.002983), (0.9979, 0.01175, 0.002983), (0.9979, 0.01175, 0.002983), (0.9979, 0.01175, 0.002983)], [], [(2, 85, 93, 4), (3, 5, 92, 84), (5, 7, 96, 92), (7, 9, 100, 96), (9, 11, 104, 100), (11, 13, 108, 104), (13, 15, 112, 108), (15, 17, 116, 112), (17, 19, 120, 116), (19, 21, 124, 120), (21, 23, 128, 124), (23, 25, 132, 128), (17, 15, 49, 50), (25, 27, 136, 132), (27, 1, 89, 136), (0, 88, 85, 2), (26, 137, 88, 0), (6, 97, 101, 8), (8, 101, 105, 10), (10, 105, 109, 12), (12, 109, 113, 14), (14, 113, 117, 16), (16, 117, 121, 18), (18, 121, 125, 20), (20, 125, 129, 22), (22, 129, 133, 24), (24, 133, 137, 26), (4, 93, 97, 6), (39, 38, 66, 67), (3, 1, 43, 42), (19, 17, 50, 51), (5, 3, 42, 44), (21, 19, 51, 52), (7, 5, 44, 45), (23, 21, 52, 53), (9, 7, 45, 46), (25, 23, 53, 54), (11, 9, 46, 47), (27, 25, 54, 55), (13, 11, 47, 48), (1, 27, 55, 43), (15, 13, 48, 49), (29, 28, 42, 43), (28, 30, 44, 42), (30, 31, 45, 44), (31, 32, 46, 45), (32, 33, 47, 46), (33, 34, 48, 47), (34, 35, 49, 48), (35, 36, 50, 49), (36, 37, 51, 50), (37, 38, 52, 51), (38, 39, 53, 52), (39, 40, 54, 53), (40, 41, 55, 54), (41, 29, 43, 55), (74, 75, 165, 160), (32, 31, 59, 60), (40, 39, 67, 68), (33, 32, 60, 61), (41, 40, 68, 69), (34, 33, 61, 62), (29, 41, 69, 57), (35, 34, 62, 63), (36, 35, 63, 64), (28, 29, 57, 56), (37, 36, 64, 65), (30, 28, 56, 58), (38, 37, 65, 66), (31, 30, 58, 59), (70, 210, 72), (82, 83, 205, 200), (75, 76, 170, 165), (59, 58, 151, 156), (76, 77, 175, 170), (77, 78, 180, 175), (70, 72, 150, 140), (78, 79, 185, 180), (56, 57, 145, 141), (79, 80, 190, 185), (72, 73, 155, 150), (80, 81, 195, 190), (73, 74, 160, 155), (81, 82, 200, 195), (58, 56, 141, 151), (83, 71, 146, 205), (60, 59, 156, 161), (61, 60, 161, 166), (62, 61, 166, 171), (63, 62, 171, 176), (64, 63, 176, 181), (65, 64, 181, 186), (66, 65, 186, 191), (67, 66, 191, 196), (68, 67, 196, 201), (69, 68, 201, 206), (57, 69, 206, 145), (85, 88, 90, 87), (87, 90, 91, 86), (86, 91, 89, 84), (93, 85, 87, 95), (95, 87, 86, 94), (94, 86, 84, 92), (97, 93, 95, 99), (99, 95, 94, 98), (98, 94, 92, 96), (101, 97, 99, 103), (103, 99, 98, 102), (102, 98, 96, 100), (105, 101, 103, 107), (107, 103, 102, 106), (106, 102, 100, 104), (109, 105, 107, 111), (111, 107, 106, 110), (110, 106, 104, 108), (113, 109, 111, 115), (115, 111, 110, 114), (114, 110, 108, 112), (117, 113, 115, 119), (119, 115, 114, 118), (118, 114, 112, 116), (121, 117, 119, 123), (123, 119, 118, 122), (122, 118, 116, 120), (125, 121, 123, 127), (127, 123, 122, 126), (126, 122, 120, 124), (129, 125, 127, 131), (131, 127, 126, 130), (130, 126, 124, 128), (133, 129, 131, 135), (135, 131, 130, 134), (134, 130, 128, 132), (137, 133, 135, 139), (139, 135, 134, 138), (138, 134, 132, 136), (88, 137, 139, 90), (90, 139, 138, 91), (91, 138, 136, 89), (1, 3, 84, 89), (141, 145, 147, 144), (144, 147, 148, 143), (143, 148, 149, 142), (142, 149, 146, 140), (151, 141, 144, 154), (154, 144, 143, 153), (153, 143, 142, 152), (152, 142, 140, 150), (156, 151, 154, 159), (159, 154, 153, 158), (158, 153, 152, 157), (157, 152, 150, 155), (161, 156, 159, 164), (164, 159, 158, 163), (163, 158, 157, 162), (162, 157, 155, 160), (166, 161, 164, 169), (169, 164, 163, 168), (168, 163, 162, 167), (167, 162, 160, 165), (171, 166, 169, 174), (174, 169, 168, 173), (173, 168, 167, 172), (172, 167, 165, 170), (176, 171, 174, 179), (179, 174, 173, 178), (178, 173, 172, 177), (177, 172, 170, 175), (181, 176, 179, 184), (184, 179, 178, 183), (183, 178, 177, 182), (182, 177, 175, 180), (186, 181, 184, 189), (189, 184, 183, 188), (188, 183, 182, 187), (187, 182, 180, 185), (191, 186, 189, 194), (194, 189, 188, 193), (193, 188, 187, 192), (192, 187, 185, 190), (196, 191, 194, 199), (199, 194, 193, 198), (198, 193, 192, 197), (197, 192, 190, 195), (201, 196, 199, 204), (204, 199, 198, 203), (203, 198, 197, 202), (202, 197, 195, 200), (206, 201, 204, 209), (209, 204, 203, 208), (208, 203, 202, 207), (207, 202, 200, 205), (145, 206, 209, 147), (147, 209, 208, 148), (148, 208, 207, 149), (149, 207, 205, 146), (71, 70, 140, 146), (72, 210, 73), (75, 210, 76), (210, 82, 81), (77, 210, 78), (210, 83, 82), (76, 210, 77), (83, 210, 71), (210, 70, 71), (78, 210, 79), (81, 80, 210), (74, 210, 75), (210, 80, 79), (73, 210, 74), (211, 212, 214, 213), (213, 214, 216, 215), (215, 216, 218, 217), (217, 218, 220, 219), (219, 220, 222, 221), (221, 222, 224, 223), (223, 224, 226, 225), (225, 226, 228, 227), (227, 228, 230, 229), (229, 230, 232, 231), (231, 232, 234, 233), (233, 234, 236, 235), (214, 212, 239, 240), (235, 236, 238, 237), (237, 238, 212, 211), (251, 250, 264, 265), (238, 236, 251, 252), (224, 222, 244, 245), (234, 232, 249, 250), (220, 218, 242, 243), (230, 228, 247, 248), (212, 238, 252, 239), (216, 214, 240, 241), (226, 224, 245, 246), (236, 234, 250, 251), (222, 220, 243, 244), (232, 230, 248, 249), (218, 216, 241, 242), (228, 226, 246, 247), (259, 258, 272, 273), (244, 243, 257, 258), (252, 251, 265, 266), (245, 244, 258, 259), (239, 252, 266, 253), (246, 245, 259, 260), (247, 246, 260, 261), (240, 239, 253, 254), (248, 247, 261, 262), (241, 240, 254, 255), (249, 248, 262, 263), (242, 241, 255, 256), (250, 249, 263, 264), (243, 242, 256, 257), (253, 266, 280, 267), (260, 259, 273, 274), (261, 260, 274, 275), (254, 253, 267, 268), (262, 261, 275, 276), (255, 254, 268, 269), (263, 262, 276, 277), (256, 255, 269, 270), (264, 263, 277, 278), (257, 256, 270, 271), (265, 264, 278, 279), (258, 257, 271, 272), (266, 265, 279, 280)])
me_cube_002.materials.append(mat_material)
me_cube_002.use_remesh_preserve_volume = False
me_cube_002.use_remesh_preserve_attributes = False
me_cube_002.use_mirror_vertex_groups = False
me_cube_002.update()
me_cube_001 = bpy.data.meshes.new('Cube.001')
me_cube_001.from_pydata([(-1.0, -1.0, -2.127), (-1.0, -1.0, 1.0), (-1.0, 1.0, -2.127), (-1.0, 1.0, 1.0), (1.0, -0.9252, -2.052), (1.0, -0.9252, 0.9252), (1.0, 0.9252, -2.052), (1.0, 0.9252, 0.9252), (1.0, 1.0, 1.0), (1.0, 1.0, -2.127), (1.0, -1.0, -2.127), (1.0, -1.0, 1.0), (0.7757, 0.9252, 0.9252), (0.7757, 0.9252, -2.052), (0.7757, -0.9252, -2.052), (0.7757, -0.9252, 0.9252)], [], [(0, 1, 3, 2), (2, 3, 8, 9), (5, 4, 14, 15), (10, 11, 1, 0), (2, 9, 10, 0), (8, 3, 1, 11), (7, 6, 9, 8), (6, 4, 10, 9), (5, 7, 8, 11), (4, 5, 11, 10), (13, 12, 15, 14), (4, 6, 13, 14), (7, 5, 15, 12), (6, 7, 12, 13)])
me_cube_001.use_remesh_preserve_volume = False
me_cube_001.use_remesh_preserve_attributes = False
me_cube_001.use_mirror_vertex_groups = False
me_cube_001.update()
me_cube = bpy.data.meshes.new('Cube')
me_cube.from_pydata([(1.0, 1.0, -1.0), (1.0, -1.0, -1.0), (-1.0, -1.0, -1.0), (-1.0, 1.0, -1.0), (1.0, 1.0, 2.101), (1.0, -1.0, 2.101), (-1.0, -1.0, 2.101), (-1.0, 1.0, 2.101), (0.9323, 0.167, 0.002983), (0.9323, 0.1516, -0.06436), (0.9323, 0.1085, -0.1184), (0.9323, 0.04629, -0.1483), (0.9323, -0.02279, -0.1483), (0.9323, -0.08503, -0.1184), (0.9323, -0.1281, -0.06436), (0.9323, -0.1435, 0.002983), (0.9323, -0.1281, 0.07033), (0.9323, -0.08503, 0.1243), (0.9323, -0.02279, 0.1543), (0.9323, 0.04629, 0.1543), (0.9323, 0.1085, 0.1243), (0.9323, 0.1516, 0.07033), (0.9979, 0.01175, 0.002983), (0.9979, 0.01175, 0.002983), (0.9979, 0.01175, 0.002983), (0.9979, 0.01175, 0.002983), (0.9979, 0.01175, 0.002983), (0.9979, 0.01175, 0.002983), (0.9979, 0.01175, 0.002983), (0.9979, 0.01175, 0.002983), (0.9979, 0.01175, 0.002983), (0.9979, 0.01175, 0.002983), (0.9979, 0.01175, 0.002983), (0.9979, 0.01175, 0.002983), (0.9979, 0.01175, 0.002983), (0.9979, 0.01175, 0.002983), (1.007, -0.4069, 1.569), (1.007, -0.4142, 1.537), (1.007, -0.4347, 1.512), (1.007, -0.4644, 1.497), (1.007, -0.4973, 1.497), (1.007, -0.5269, 1.512), (1.007, -0.5475, 1.537), (1.007, -0.5548, 1.569), (1.007, -0.5475, 1.601), (1.007, -0.5269, 1.627), (1.007, -0.4973, 1.641), (1.007, -0.4644, 1.641), (1.007, -0.4347, 1.627), (1.007, -0.4142, 1.601), (1.039, -0.4808, 1.569), (1.039, -0.4808, 1.569), (1.039, -0.4808, 1.569), (1.039, -0.4808, 1.569), (1.039, -0.4808, 1.569), (1.039, -0.4808, 1.569), (1.039, -0.4808, 1.569), (1.039, -0.4808, 1.569), (1.039, -0.4808, 1.569), (1.039, -0.4808, 1.569), (1.039, -0.4808, 1.569), (1.039, -0.4808, 1.569), (1.039, -0.4808, 1.569), (1.039, -0.4808, 1.569), (0.9933, 0.2266, 1.268), (0.9933, 0.1183, 1.404), (0.9933, 0.0797, 1.573), (0.9933, 0.1183, 1.743), (0.9933, 0.2266, 1.878), (0.9933, 0.2141, 1.253), (0.9933, 0.1003, 1.395), (0.9933, 0.1183, 1.404), (0.9933, 0.0797, 1.573), (0.9933, 0.1183, 1.743), (0.9933, 0.2266, 1.878), (1.007, 0.5448, 1.569), (1.007, 0.5375, 1.537), (1.007, 0.5169, 1.512), (1.007, 0.4873, 1.497), (1.007, 0.4544, 1.497), (1.007, 0.4247, 1.512), (1.007, 0.4042, 1.537), (1.007, 0.3969, 1.569), (1.007, 0.4042, 1.601), (1.007, 0.4247, 1.627), (1.007, 0.4544, 1.641), (1.007, 0.4873, 1.641), (1.007, 0.5169, 1.627), (1.007, 0.5375, 1.601), (1.039, 0.4708, 1.569), (1.039, 0.4708, 1.569), (1.039, 0.4708, 1.569), (1.039, 0.4708, 1.569), (1.039, 0.4708, 1.569), (1.039, 0.4708, 1.569), (1.039, 0.4708, 1.569), (1.039, 0.4708, 1.569), (1.039, 0.4708, 1.569), (1.039, 0.4708, 1.569), (1.039, 0.4708, 1.569), (1.039, 0.4708, 1.569), (1.039, 0.4708, 1.569), (1.039, 0.4708, 1.569), (1.0, 0.0932, 0.5939), (1.0, 0.1687, 0.5785), (1.0, 0.2403, 0.5536), (1.0, 0.3073, 0.52), (1.0, 0.369, 0.4783), (1.0, 0.4247, 0.4292), (1.0, 0.4738, 0.3735), (1.0, 0.5155, 0.3118), (1.0, 0.5491, 0.2448), (1.0, 0.574, 0.1732), (1.0, 0.5894, 0.09769), (1.0, 0.5947, 0.01897), (1.0, 0.5894, -0.05974), (1.0, 0.574, -0.1352), (1.0, 0.5491, -0.2068), (1.0, 0.5155, -0.2738), (1.0, 0.4738, -0.3355), (1.0, 0.4247, -0.3913), (1.0, 0.369, -0.4403), (1.0, 0.3073, -0.482), (1.0, 0.2403, -0.5156), (1.0, 0.1687, -0.5405), (1.0, 0.0932, -0.556), (1.0, 0.01449, -0.5613), (1.0, -0.06423, -0.556), (1.0, -0.1397, -0.5405), (1.0, -0.2113, -0.5156), (1.0, -0.2783, -0.482), (1.0, -0.34, -0.4403), (1.0, -0.3958, -0.3913), (1.0, -0.4448, -0.3355), (1.0, -0.4865, -0.2738), (1.0, -0.5201, -0.2068), (1.0, -0.545, -0.1352), (1.0, -0.5604, -0.05974), (1.0, -0.5657, 0.01897), (1.0, -0.5604, 0.09769), (1.0, -0.545, 0.1732), (1.0, -0.5201, 0.2448), (1.0, -0.4865, 0.3118), (1.0, -0.4448, 0.3735), (1.0, -0.3958, 0.4292), (1.0, -0.34, 0.4783), (1.0, -0.2783, 0.52), (1.0, -0.2113, 0.5536), (1.0, -0.1397, 0.5785), (1.0, -0.06423, 0.5939), (1.0, 0.01449, 0.5992), (1.0, 0.517, 1.881), (1.0, 0.5554, 1.873), (1.0, 0.5918, 1.86), (1.0, 0.6259, 1.843), (1.0, 0.6573, 1.822), (1.0, 0.6857, 1.797), (1.0, 0.7106, 1.769), (1.0, 0.7318, 1.737), (1.0, 0.749, 1.703), (1.0, 0.7616, 1.667), (1.0, 0.7695, 1.628), (1.0, 0.7722, 1.588), (1.0, 0.7695, 1.548), (1.0, 0.7616, 1.51), (1.0, 0.749, 1.473), (1.0, 0.7318, 1.439), (1.0, 0.7106, 1.408), (1.0, 0.6857, 1.379), (1.0, 0.6573, 1.354), (1.0, 0.6259, 1.333), (1.0, 0.5918, 1.316), (1.0, 0.5554, 1.303), (1.0, 0.517, 1.296), (1.0, 0.4769, 1.293), (1.0, 0.4368, 1.296), (1.0, 0.3984, 1.303), (1.0, 0.362, 1.316), (1.0, 0.3279, 1.333), (1.0, 0.2965, 1.354), (1.0, 0.2681, 1.379), (1.0, 0.2432, 1.408), (1.0, 0.222, 1.439), (1.0, 0.2048, 1.473), (1.0, 0.1922, 1.51), (1.0, 0.1843, 1.548), (1.0, 0.1816, 1.588), (1.0, 0.1843, 1.628), (1.0, 0.1922, 1.667), (1.0, 0.2048, 1.703), (1.0, 0.222, 1.737), (1.0, 0.2432, 1.769), (1.0, 0.2681, 1.797), (1.0, 0.2965, 1.822), (1.0, 0.3279, 1.843), (1.0, 0.362, 1.86), (1.0, 0.3984, 1.873), (1.0, 0.4368, 1.881), (1.0, 0.4769, 1.883), (1.0, -0.2669, 1.783), (1.0, -0.4996, 1.884), (1.0, -0.449, 1.882), (1.0, -0.4106, 1.874), (1.0, -0.3742, 1.861), (1.0, -0.3401, 1.844), (1.0, -0.3087, 1.823), (1.0, -0.2803, 1.798), (1.0, -0.4891, 1.885), (1.0, -0.2554, 1.77), (1.0, -0.2342, 1.738), (1.0, -0.2171, 1.704), (1.0, -0.2044, 1.668), (1.0, -0.1965, 1.63), (1.0, -0.1938, 1.589), (1.0, -0.1965, 1.549), (1.0, -0.2044, 1.511), (1.0, -0.2171, 1.475), (1.0, -0.2342, 1.44), (1.0, -0.2554, 1.409), (1.0, -0.2803, 1.381), (1.0, -0.3087, 1.356), (1.0, -0.3401, 1.335), (1.0, -0.3742, 1.317), (1.0, -0.4106, 1.305), (1.0, -0.449, 1.297), (1.0, -0.4891, 1.294), (1.0, -0.5291, 1.297), (1.0, -0.5675, 1.305), (1.0, -0.6039, 1.317), (1.0, -0.638, 1.335), (1.0, -0.6694, 1.356), (1.0, -0.6978, 1.381), (1.0, -0.7227, 1.409), (1.0, -0.7439, 1.44), (1.0, -0.7611, 1.475), (1.0, -0.7737, 1.511), (1.0, -0.7816, 1.549), (1.0, -0.7843, 1.589), (1.0, -0.7816, 1.63), (1.0, -0.7737, 1.668), (1.0, -0.7611, 1.704), (1.0, -0.7439, 1.738), (1.0, -0.7227, 1.77), (1.0, -0.6978, 1.798), (1.0, -0.6694, 1.823), (1.0, -0.638, 1.844), (1.0, -0.6039, 1.861), (1.0, -0.5675, 1.874), (1.0, -0.5291, 1.882)], [(199, 200)], [(0, 1, 2, 3), (4, 7, 6, 5), (1, 5, 6, 2), (4, 0, 3, 7), (8, 9, 10, 11, 12, 13, 14, 15, 16, 17, 18, 19, 20, 21), (23, 22, 35, 34, 33, 32, 31, 30, 29, 28, 27, 26, 25, 24), (36, 37, 38, 39, 40, 41, 42, 43, 44, 45, 46, 47, 48, 49), (51, 50, 63, 62, 61, 60, 59, 58, 57, 56, 55, 54, 53, 52), (64, 65, 70, 69), (66, 65, 71, 72), (67, 66, 72, 73), (68, 67, 73, 74), (75, 76, 77, 78, 79, 80, 81, 82, 83, 84, 85, 86, 87, 88), (90, 89, 102, 101, 100, 99, 98, 97, 96, 95, 94, 93, 92, 91), (1, 138, 139, 140, 141, 142, 143, 144, 145, 146, 147, 148, 149, 150, 103, 104, 105, 106, 107, 108, 109, 110, 111, 112, 113, 114, 0, 4, 162, 163, 164, 165, 166, 167, 168, 169, 170, 171, 172, 173, 174, 175, 176, 177, 178, 179, 180, 181, 182, 183, 184, 185, 186, 199, 208, 209, 210, 211, 212, 213, 214, 215, 216, 217, 218, 219, 220, 221, 222, 223, 224, 225, 226, 227, 228, 229, 230, 231, 232, 233, 234, 235, 236, 237, 238, 239, 240, 241, 242, 243, 244, 245, 246, 247, 248, 200, 5), (0, 114, 115, 116, 117, 118, 119, 120, 121, 122, 123, 124, 125, 126, 127, 128, 129, 130, 131, 132, 133, 134, 135, 136, 137, 138, 1), (5, 200, 207, 201, 202, 203, 204, 205, 206, 199, 186, 187, 188, 189, 190, 191, 192, 193, 194, 195, 196, 197, 198, 151, 152, 153, 154, 155, 156, 157, 158, 159, 160, 161, 162, 4)])
me_cube.materials.append(mat_material)
me_cube.use_remesh_preserve_volume = False
me_cube.use_remesh_preserve_attributes = False
me_cube.use_mirror_vertex_groups = False
me_cube.update()
me_cylinder_003 = bpy.data.meshes.new('Cylinder.003')
me_cylinder_003.from_pydata([(0.0, 1.0, -1.0), (-1.333e-07, 1.0, -0.7654), (0.4339, 0.901, -1.0), (0.4339, 0.901, -0.7654), (0.7818, 0.6235, -1.0), (0.7818, 0.6235, -0.7654), (0.9749, 0.2225, -1.0), (0.9749, 0.2225, -0.7654), (0.9749, -0.2225, -1.0), (0.9749, -0.2225, -0.7654), (0.7818, -0.6235, -1.0), (0.7818, -0.6235, -0.7654), (0.4339, -0.901, -1.0), (0.4339, -0.901, -0.7654), (1.51e-07, -1.0, -1.0), (1.771e-08, -1.0, -0.7654), (-0.4339, -0.901, -1.0), (-0.4339, -0.901, -0.7654), (-0.7818, -0.6235, -1.0), (-0.7818, -0.6235, -0.7654), (-0.9749, -0.2225, -1.0), (-0.9749, -0.2225, -0.7654), (-0.9749, 0.2225, -1.0), (-0.9749, 0.2225, -0.7654), (-0.7818, 0.6235, -1.0), (-0.7818, 0.6235, -0.7654), (-0.4339, 0.901, -1.0), (-0.4339, 0.901, -0.7654)], [], [(0, 1, 3, 2), (2, 3, 5, 4), (4, 5, 7, 6), (6, 7, 9, 8), (8, 9, 11, 10), (10, 11, 13, 12), (12, 13, 15, 14), (14, 15, 17, 16), (16, 17, 19, 18), (18, 19, 21, 20), (20, 21, 23, 22), (22, 23, 25, 24), (3, 1, 27, 25, 23, 21, 19, 17, 15, 13, 11, 9, 7, 5), (24, 25, 27, 26), (26, 27, 1, 0), (0, 2, 4, 6, 8, 10, 12, 14, 16, 18, 20, 22, 24, 26)])
me_cylinder_003.use_remesh_preserve_volume = False
me_cylinder_003.use_remesh_preserve_attributes = False
me_cylinder_003.use_mirror_vertex_groups = False
me_cylinder_003.update()
me_cylinder_008 = bpy.data.meshes.new('Cylinder.008')
me_cylinder_008.from_pydata([(0.0, 1.0, -1.0), (-1.41e-07, 0.9494, -0.7654), (0.4339, 0.901, -1.0), (0.4119, 0.8554, -0.7654), (0.7818, 0.6235, -1.0), (0.7423, 0.592, -0.7654), (0.9749, 0.2225, -1.0), (0.9256, 0.2113, -0.7654), (0.9749, -0.2225, -1.0), (0.9256, -0.2113, -0.7654), (0.7818, -0.6235, -1.0), (0.7423, -0.592, -0.7654), (0.4339, -0.901, -1.0), (0.4119, -0.8554, -0.7654), (1.51e-07, -1.0, -1.0), (1.076e-08, -0.9494, -0.7654), (-0.4339, -0.901, -1.0), (-0.4119, -0.8554, -0.7654), (-0.7818, -0.6235, -1.0), (-0.7423, -0.592, -0.7654), (-0.9749, -0.2225, -1.0), (-0.9256, -0.2113, -0.7654), (-0.9749, 0.2225, -1.0), (-0.9256, 0.2113, -0.7654), (-0.7818, 0.6235, -1.0), (-0.7423, 0.592, -0.7654), (-0.4339, 0.901, -1.0), (-0.4119, 0.8554, -0.7654), (0.3918, 0.8136, -0.9132), (-1.586e-07, 0.9031, -0.9132), (0.706, 0.563, -0.9132), (0.8804, 0.2009, -0.9132), (0.8804, -0.2009, -0.9132), (0.706, -0.563, -0.9132), (0.3918, -0.8136, -0.9132), (-7.138e-09, -0.9031, -0.9132), (-0.3918, -0.8136, -0.9132), (-0.706, -0.563, -0.9132), (-0.8804, -0.2009, -0.9132), (-0.8804, 0.2009, -0.9132), (-0.706, 0.563, -0.9132), (-0.3918, 0.8136, -0.9132), (0.4119, 0.8554, -0.9132), (-1.522e-07, 0.9494, -0.9132), (0.7423, 0.592, -0.9132), (0.9256, 0.2113, -0.9132), (0.9256, -0.2113, -0.9132), (0.7423, -0.592, -0.9132), (0.4119, -0.8554, -0.9132), (-4.038e-10, -0.9494, -0.9132), (-0.4119, -0.8554, -0.9132), (-0.7423, -0.592, -0.9132), (-0.9256, -0.2113, -0.9132), (-0.9256, 0.2113, -0.9132), (-0.7423, 0.592, -0.9132), (-0.4119, 0.8554, -0.9132), (0.3918, 0.8136, -0.9132), (-1.586e-07, 0.9031, -0.9132), (0.706, 0.563, -0.9132), (0.8804, 0.2009, -0.9132), (0.8804, -0.2009, -0.9132), (0.706, -0.563, -0.9132), (0.3918, -0.8136, -0.9132), (-7.138e-09, -0.9031, -0.9132), (-0.3918, -0.8136, -0.9132), (-0.706, -0.563, -0.9132), (-0.8804, -0.2009, -0.9132), (-0.8804, 0.2009, -0.9132), (-0.706, 0.563, -0.9132), (-0.3918, 0.8136, -0.9132), (0.3661, 0.7602, -0.7529), (-1.56e-07, 0.8437, -0.7529), (0.6596, 0.526, -0.7529), (0.8226, 0.1877, -0.7529), (0.8226, -0.1877, -0.7529), (0.6596, -0.526, -0.7529), (0.3661, -0.7602, -0.7529), (-3.65e-09, -0.8437, -0.7529), (-0.3661, -0.7602, -0.7529), (-0.6596, -0.526, -0.7529), (-0.8226, -0.1877, -0.7529), (-0.8226, 0.1877, -0.7529), (-0.6596, 0.526, -0.7529), (-0.3661, 0.7602, -0.7529), (0.4179, 0.8679, -0.7654), (0.4339, 0.901, -0.8012), (0.4259, 0.8844, -0.7702), (0.4317, 0.8965, -0.7833), (-1.129e-07, 1.0, -0.8012), (-1.389e-07, 0.9633, -0.7654), (-1.238e-07, 0.9951, -0.7833), (-1.333e-07, 0.9816, -0.7702), (0.7531, 0.6006, -0.7654), (0.7818, 0.6235, -0.8012), (0.7675, 0.612, -0.7702), (0.778, 0.6204, -0.7833), (0.9391, 0.2143, -0.7654), (0.9749, 0.2225, -0.8012), (0.957, 0.2184, -0.7702), (0.9701, 0.2214, -0.7833), (0.9391, -0.2143, -0.7654), (0.9749, -0.2225, -0.8012), (0.957, -0.2184, -0.7702), (0.9701, -0.2214, -0.7833), (0.7531, -0.6006, -0.7654), (0.7818, -0.6235, -0.8012), (0.7675, -0.612, -0.7702), (0.778, -0.6204, -0.7833), (0.4179, -0.8679, -0.7654), (0.4339, -0.901, -0.8012), (0.4259, -0.8844, -0.7702), (0.4317, -0.8965, -0.7833), (1.266e-08, -0.9633, -0.7654), (3.806e-08, -1.0, -0.8012), (1.799e-08, -0.9816, -0.7702), (2.73e-08, -0.9951, -0.7833), (-0.4179, -0.8679, -0.7654), (-0.4339, -0.901, -0.8012), (-0.4259, -0.8844, -0.7702), (-0.4317, -0.8965, -0.7833), (-0.7531, -0.6006, -0.7654), (-0.7818, -0.6235, -0.8012), (-0.7675, -0.612, -0.7702), (-0.778, -0.6204, -0.7833), (-0.9391, -0.2143, -0.7654), (-0.9749, -0.2225, -0.8012), (-0.957, -0.2184, -0.7702), (-0.9701, -0.2214, -0.7833), (-0.9391, 0.2143, -0.7654), (-0.9749, 0.2225, -0.8012), (-0.957, 0.2184, -0.7702), (-0.9701, 0.2214, -0.7833), (-0.7531, 0.6006, -0.7654), (-0.7818, 0.6235, -0.8012), (-0.7675, 0.612, -0.7702), (-0.778, 0.6204, -0.7833), (-0.4179, 0.8679, -0.7654), (-0.4339, 0.901, -0.8012), (-0.4259, 0.8844, -0.7702), (-0.4317, 0.8965, -0.7833), (0.3708, 0.77, -0.7529), (0.3918, 0.8136, -0.8001), (0.3789, 0.7867, -0.7565), (0.3857, 0.8009, -0.7667), (0.3902, 0.8103, -0.782), (-1.5e-07, 0.9031, -0.8001), (-1.542e-07, 0.8547, -0.7529), (-1.492e-07, 0.8994, -0.782), (-1.497e-07, 0.8889, -0.7667), (-1.515e-07, 0.8732, -0.7565), (0.6682, 0.5329, -0.7529), (0.706, 0.563, -0.8001), (0.6827, 0.5444, -0.7565), (0.695, 0.5542, -0.7667), (0.7032, 0.5608, -0.782), (0.8332, 0.1902, -0.7529), (0.8804, 0.2009, -0.8001), (0.8513, 0.1943, -0.7565), (0.8666, 0.1978, -0.7667), (0.8768, 0.2001, -0.782), (0.8332, -0.1902, -0.7529), (0.8804, -0.2009, -0.8001), (0.8513, -0.1943, -0.7565), (0.8666, -0.1978, -0.7667), (0.8768, -0.2001, -0.782), (0.6682, -0.5329, -0.7529), (0.706, -0.563, -0.8001), (0.6827, -0.5444, -0.7565), (0.695, -0.5542, -0.7667), (0.7032, -0.5608, -0.782), (0.3708, -0.77, -0.7529), (0.3918, -0.8136, -0.8001), (0.3789, -0.7867, -0.7565), (0.3857, -0.8009, -0.7667), (0.3902, -0.8103, -0.782), (-2.06e-09, -0.8547, -0.7529), (1.405e-09, -0.9031, -0.8001), (4.075e-10, -0.8732, -0.7565), (1.863e-09, -0.8889, -0.7667), (2.27e-09, -0.8994, -0.782), (-0.3708, -0.77, -0.7529), (-0.3918, -0.8136, -0.8001), (-0.3789, -0.7867, -0.7565), (-0.3857, -0.8009, -0.7667), (-0.3902, -0.8103, -0.782), (-0.6682, -0.5329, -0.7529), (-0.706, -0.563, -0.8001), (-0.6827, -0.5444, -0.7565), (-0.695, -0.5542, -0.7667), (-0.7032, -0.5608, -0.782), (-0.8332, -0.1902, -0.7529), (-0.8804, -0.2009, -0.8001), (-0.8513, -0.1943, -0.7565), (-0.8666, -0.1978, -0.7667), (-0.8768, -0.2001, -0.782), (-0.8332, 0.1902, -0.7529), (-0.8804, 0.2009, -0.8001), (-0.8513, 0.1943, -0.7565), (-0.8666, 0.1978, -0.7667), (-0.8768, 0.2001, -0.782), (-0.6682, 0.5329, -0.7529), (-0.706, 0.563, -0.8001), (-0.6827, 0.5444, -0.7565), (-0.695, 0.5542, -0.7667), (-0.7032, 0.5608, -0.782), (-0.3708, 0.77, -0.7529), (-0.3918, 0.8136, -0.8001), (-0.3789, 0.7867, -0.7565), (-0.3857, 0.8009, -0.7667), (-0.3902, 0.8103, -0.782), (1.009e-07, 0.0, -0.9951)], [], [(2, 85, 93, 4), (3, 5, 92, 84), (5, 7, 96, 92), (7, 9, 100, 96), (9, 11, 104, 100), (11, 13, 108, 104), (13, 15, 112, 108), (15, 17, 116, 112), (17, 19, 120, 116), (19, 21, 124, 120), (21, 23, 128, 124), (23, 25, 132, 128), (17, 15, 49, 50), (25, 27, 136, 132), (27, 1, 89, 136), (0, 2, 4, 6, 8, 10, 12, 14, 16, 18, 20, 22, 24, 26), (0, 88, 85, 2), (26, 137, 88, 0), (6, 97, 101, 8), (8, 101, 105, 10), (10, 105, 109, 12), (12, 109, 113, 14), (14, 113, 117, 16), (16, 117, 121, 18), (18, 121, 125, 20), (20, 125, 129, 22), (22, 129, 133, 24), (24, 133, 137, 26), (4, 93, 97, 6), (39, 38, 66, 67), (3, 1, 43, 42), (19, 17, 50, 51), (5, 3, 42, 44), (21, 19, 51, 52), (7, 5, 44, 45), (23, 21, 52, 53), (9, 7, 45, 46), (25, 23, 53, 54), (11, 9, 46, 47), (27, 25, 54, 55), (13, 11, 47, 48), (1, 27, 55, 43), (15, 13, 48, 49), (29, 28, 42, 43), (28, 30, 44, 42), (30, 31, 45, 44), (31, 32, 46, 45), (32, 33, 47, 46), (33, 34, 48, 47), (34, 35, 49, 48), (35, 36, 50, 49), (36, 37, 51, 50), (37, 38, 52, 51), (38, 39, 53, 52), (39, 40, 54, 53), (40, 41, 55, 54), (41, 29, 43, 55), (74, 75, 165, 160), (32, 31, 59, 60), (40, 39, 67, 68), (33, 32, 60, 61), (41, 40, 68, 69), (34, 33, 61, 62), (29, 41, 69, 57), (35, 34, 62, 63), (36, 35, 63, 64), (28, 29, 57, 56), (37, 36, 64, 65), (30, 28, 56, 58), (38, 37, 65, 66), (31, 30, 58, 59), (70, 210, 72), (82, 83, 205, 200), (75, 76, 170, 165), (59, 58, 151, 156), (76, 77, 175, 170), (77, 78, 180, 175), (70, 72, 150, 140), (78, 79, 185, 180), (56, 57, 145, 141), (79, 80, 190, 185), (72, 73, 155, 150), (80, 81, 195, 190), (73, 74, 160, 155), (81, 82, 200, 195), (58, 56, 141, 151), (83, 71, 146, 205), (60, 59, 156, 161), (61, 60, 161, 166), (62, 61, 166, 171), (63, 62, 171, 176), (64, 63, 176, 181), (65, 64, 181, 186), (66, 65, 186, 191), (67, 66, 191, 196), (68, 67, 196, 201), (69, 68, 201, 206), (57, 69, 206, 145), (85, 88, 90, 87), (87, 90, 91, 86), (86, 91, 89, 84), (93, 85, 87, 95), (95, 87, 86, 94), (94, 86, 84, 92), (97, 93, 95, 99), (99, 95, 94, 98), (98, 94, 92, 96), (101, 97, 99, 103), (103, 99, 98, 102), (102, 98, 96, 100), (105, 101, 103, 107), (107, 103, 102, 106), (106, 102, 100, 104), (109, 105, 107, 111), (111, 107, 106, 110), (110, 106, 104, 108), (113, 109, 111, 115), (115, 111, 110, 114), (114, 110, 108, 112), (117, 113, 115, 119), (119, 115, 114, 118), (118, 114, 112, 116), (121, 117, 119, 123), (123, 119, 118, 122), (122, 118, 116, 120), (125, 121, 123, 127), (127, 123, 122, 126), (126, 122, 120, 124), (129, 125, 127, 131), (131, 127, 126, 130), (130, 126, 124, 128), (133, 129, 131, 135), (135, 131, 130, 134), (134, 130, 128, 132), (137, 133, 135, 139), (139, 135, 134, 138), (138, 134, 132, 136), (88, 137, 139, 90), (90, 139, 138, 91), (91, 138, 136, 89), (1, 3, 84, 89), (141, 145, 147, 144), (144, 147, 148, 143), (143, 148, 149, 142), (142, 149, 146, 140), (151, 141, 144, 154), (154, 144, 143, 153), (153, 143, 142, 152), (152, 142, 140, 150), (156, 151, 154, 159), (159, 154, 153, 158), (158, 153, 152, 157), (157, 152, 150, 155), (161, 156, 159, 164), (164, 159, 158, 163), (163, 158, 157, 162), (162, 157, 155, 160), (166, 161, 164, 169), (169, 164, 163, 168), (168, 163, 162, 167), (167, 162, 160, 165), (171, 166, 169, 174), (174, 169, 168, 173), (173, 168, 167, 172), (172, 167, 165, 170), (176, 171, 174, 179), (179, 174, 173, 178), (178, 173, 172, 177), (177, 172, 170, 175), (181, 176, 179, 184), (184, 179, 178, 183), (183, 178, 177, 182), (182, 177, 175, 180), (186, 181, 184, 189), (189, 184, 183, 188), (188, 183, 182, 187), (187, 182, 180, 185), (191, 186, 189, 194), (194, 189, 188, 193), (193, 188, 187, 192), (192, 187, 185, 190), (196, 191, 194, 199), (199, 194, 193, 198), (198, 193, 192, 197), (197, 192, 190, 195), (201, 196, 199, 204), (204, 199, 198, 203), (203, 198, 197, 202), (202, 197, 195, 200), (206, 201, 204, 209), (209, 204, 203, 208), (208, 203, 202, 207), (207, 202, 200, 205), (145, 206, 209, 147), (147, 209, 208, 148), (148, 208, 207, 149), (149, 207, 205, 146), (71, 70, 140, 146), (72, 210, 73), (75, 210, 76), (210, 82, 81), (77, 210, 78), (210, 83, 82), (76, 210, 77), (83, 210, 71), (210, 70, 71), (78, 210, 79), (81, 80, 210), (74, 210, 75), (210, 80, 79), (73, 210, 74)])
me_cylinder_008.use_remesh_preserve_volume = False
me_cylinder_008.use_remesh_preserve_attributes = False
me_cylinder_008.use_mirror_vertex_groups = False
me_cylinder_008.update()
me_cylinder_009 = bpy.data.meshes.new('Cylinder.009')
me_cylinder_009.from_pydata([(0.0, 1.0, -1.0), (-1.333e-07, 1.0, -0.7654), (0.4339, 0.901, -1.0), (0.4339, 0.901, -0.7654), (0.7818, 0.6235, -1.0), (0.7818, 0.6235, -0.7654), (0.9749, 0.2225, -1.0), (0.9749, 0.2225, -0.7654), (0.9749, -0.2225, -1.0), (0.9749, -0.2225, -0.7654), (0.7818, -0.6235, -1.0), (0.7818, -0.6235, -0.7654), (0.4339, -0.901, -1.0), (0.4339, -0.901, -0.7654), (1.51e-07, -1.0, -1.0), (1.771e-08, -1.0, -0.7654), (-0.4339, -0.901, -1.0), (-0.4339, -0.901, -0.7654), (-0.7818, -0.6235, -1.0), (-0.7818, -0.6235, -0.7654), (-0.9749, -0.2225, -1.0), (-0.9749, -0.2225, -0.7654), (-0.9749, 0.2225, -1.0), (-0.9749, 0.2225, -0.7654), (-0.7818, 0.6235, -1.0), (-0.7818, 0.6235, -0.7654), (-0.4339, 0.901, -1.0), (-0.4339, 0.901, -0.7654), (-1.128e-07, 0.8511, -0.6664), (0.3693, 0.7669, -0.6664), (0.6655, 0.5307, -0.6664), (0.8298, 0.1894, -0.6664), (0.8298, -0.1894, -0.6664), (0.6655, -0.5307, -0.6664), (0.3693, -0.7669, -0.6664), (1.573e-08, -0.8511, -0.6664), (-0.3693, -0.7669, -0.6664), (-0.6655, -0.5307, -0.6664), (-0.8298, -0.1894, -0.6664), (-0.8298, 0.1894, -0.6664), (-0.6655, 0.5307, -0.6664), (-0.3693, 0.7669, -0.6664), (-7.953e-08, 0.5605, -0.582), (0.2432, 0.505, -0.582), (0.4382, 0.3495, -0.582), (0.5465, 0.1247, -0.582), (0.5465, -0.1247, -0.582), (0.4382, -0.3495, -0.582), (0.2432, -0.505, -0.582), (5.106e-09, -0.5605, -0.582), (-0.2432, -0.505, -0.582), (-0.4382, -0.3495, -0.582), (-0.5465, -0.1247, -0.582), (-0.5465, 0.1247, -0.582), (-0.4382, 0.3495, -0.582), (-0.2432, 0.505, -0.582), (-4.138e-08, 0.0, -0.5776), (-4.351e-08, 0.0, -0.5776), (-4.351e-08, 0.0, -0.5776), (-1.371e-08, -7.451e-09, -0.5776), (-1.371e-08, -7.451e-09, -0.5776), (-4.351e-08, 0.0, -0.5776), (-4.351e-08, 0.0, -0.5776), (-4.138e-08, 0.0, -0.5776), (-4.351e-08, 0.0, -0.5776), (-4.351e-08, 0.0, -0.5776), (-1.371e-08, -7.451e-09, -0.5776), (-1.371e-08, -7.451e-09, -0.5776), (-4.351e-08, 0.0, -0.5776), (-4.351e-08, 0.0, -0.5776)], [], [(0, 1, 3, 2), (2, 3, 5, 4), (4, 5, 7, 6), (6, 7, 9, 8), (8, 9, 11, 10), (10, 11, 13, 12), (12, 13, 15, 14), (14, 15, 17, 16), (16, 17, 19, 18), (18, 19, 21, 20), (20, 21, 23, 22), (22, 23, 25, 24), (3, 1, 28, 29), (24, 25, 27, 26), (26, 27, 1, 0), (0, 2, 4, 6, 8, 10, 12, 14, 16, 18, 20, 22, 24, 26), (40, 39, 53, 54), (27, 25, 40, 41), (13, 11, 33, 34), (23, 21, 38, 39), (9, 7, 31, 32), (19, 17, 36, 37), (1, 27, 41, 28), (5, 3, 29, 30), (15, 13, 34, 35), (25, 23, 39, 40), (11, 9, 32, 33), (21, 19, 37, 38), (7, 5, 30, 31), (17, 15, 35, 36), (48, 47, 61, 62), (33, 32, 46, 47), (41, 40, 54, 55), (34, 33, 47, 48), (28, 41, 55, 42), (35, 34, 48, 49), (36, 35, 49, 50), (29, 28, 42, 43), (37, 36, 50, 51), (30, 29, 43, 44), (38, 37, 51, 52), (31, 30, 44, 45), (39, 38, 52, 53), (32, 31, 45, 46), (57, 56, 69, 68, 67, 66, 65, 64, 63, 62, 61, 60, 59, 58), (42, 55, 69, 56), (49, 48, 62, 63), (50, 49, 63, 64), (43, 42, 56, 57), (51, 50, 64, 65), (44, 43, 57, 58), (52, 51, 65, 66), (45, 44, 58, 59), (53, 52, 66, 67), (46, 45, 59, 60), (54, 53, 67, 68), (47, 46, 60, 61), (55, 54, 68, 69)])
me_cylinder_009.use_remesh_preserve_volume = False
me_cylinder_009.use_remesh_preserve_attributes = False
me_cylinder_009.use_mirror_vertex_groups = False
me_cylinder_009.update()

# ---- objects
ob_smallspeakerl = bpy.data.objects.new('SmallSpeakerL.', me_cube_006)
ob_smallspeakerr = bpy.data.objects.new('SmallSpeakerR', me_cube_003)
ob_bigspeakers = bpy.data.objects.new('BigSpeakers', me_cube_002)
ob_casing = bpy.data.objects.new('Casing', me_cube_001)
ob_backplate = bpy.data.objects.new('Backplate', me_cube)
ob_cylinder_002 = bpy.data.objects.new('Cylinder.002', me_cylinder_003)
ob_cylinder_007 = bpy.data.objects.new('Cylinder.007', me_cylinder_008)
ob_cylinder_008 = bpy.data.objects.new('Cylinder.008', me_cylinder_009)

# ---- transforms, parenting, visibility, modifiers, constraints
ob_smallspeakerl.location = (-0.08993, 0.0, 1.312)
ob_smallspeakerl.lock_rotations_4d = False
ob_smallspeakerl.empty_display_type = 'ARROWS'
ob_smallspeakerl.lineart.crease_threshold = 0.0
ob_smallspeakerr.location = (-0.08993, 0.0, 1.312)
ob_smallspeakerr.lock_rotations_4d = False
ob_smallspeakerr.empty_display_type = 'ARROWS'
ob_smallspeakerr.lineart.crease_threshold = 0.0
ob_bigspeakers.location = (-0.08993, 0.0, 1.312)
ob_bigspeakers.lock_rotations_4d = False
ob_bigspeakers.empty_display_type = 'ARROWS'
ob_bigspeakers.lineart.crease_threshold = 0.0
ob_casing.location = (-0.0872, 0.002331, 2.457)
ob_casing.scale = (1.045, 1.045, 1.045)
ob_casing.lineart.crease_threshold = 0.0
ob_backplate.location = (-0.08993, 0.0, 1.312)
ob_backplate.lock_rotations_4d = False
ob_backplate.empty_display_type = 'ARROWS'
ob_backplate.lineart.crease_threshold = 0.0
ob_cylinder_002.location = (2.253, -2.718, 1.636)
ob_cylinder_002.rotation_euler = (0.0, 1.571, 0.0)
ob_cylinder_002.hide_viewport = True
ob_cylinder_002.hide_select = True
ob_cylinder_002.hide_render = True
ob_cylinder_002.lineart.crease_threshold = 0.0
ob_cylinder_007.location = (1.705, 3.092, 1.323)
ob_cylinder_007.rotation_euler = (0.0, 1.571, 0.0)
ob_cylinder_007.scale = (0.9068, 0.9068, 0.9068)
ob_cylinder_007.hide_viewport = True
ob_cylinder_007.hide_select = True
ob_cylinder_007.hide_render = True
ob_cylinder_007.lineart.crease_threshold = 0.0
ob_cylinder_008.location = (0.9976, 3.144, 1.315)
ob_cylinder_008.rotation_euler = (0.0, 1.571, 0.0)
ob_cylinder_008.scale = (0.1552, 0.1552, 0.1552)
ob_cylinder_008.hide_viewport = True
ob_cylinder_008.hide_select = True
ob_cylinder_008.hide_render = True
ob_cylinder_008.lineart.crease_threshold = 0.0

# ---- collection membership
col_collection_1.objects.link(ob_smallspeakerl)
col_collection_1.objects.link(ob_smallspeakerr)
col_collection_1.objects.link(ob_bigspeakers)
col_collection_1.objects.link(ob_casing)
col_collection_1.objects.link(ob_backplate)
col_collection_1.objects.link(ob_cylinder_002)
col_collection_1.objects.link(ob_cylinder_007)
col_collection_1.objects.link(ob_cylinder_008)

# ---- scene / render settings (as saved in the file)
scene.frame_start = 0; scene.frame_end = 0; scene.frame_set(0)
scene.render.engine = 'BLENDER_EEVEE_NEXT'
scene.render.resolution_percentage = 50
scene.render.dither_intensity = 0.0
scene.cycles.use_denoising = False
scene.cycles.samples = 128
scene.cycles.sampling_pattern = 'TABULATED_SOBOL'
scene.cycles.light_sampling_threshold = 0.0
scene.cycles.use_adaptive_sampling = False
scene.cycles.use_light_tree = False
scene.cycles.blur_glossy = 0.0
scene.cycles.sample_clamp_indirect = 0.0
scene.view_settings.view_transform = 'Standard'
bpy.context.view_layer.update()

# ---- added for rendering (the .blend has no active camera and no usable light): camera, sun + grey world if the file has none
cam_auto = bpy.data.cameras.new('AutoCamera')
cam_auto.lens = 50.0
cam_auto.sensor_width = 36.0
cam_auto.clip_end = 1000.0
ob_auto_camera = bpy.data.objects.new('AutoCamera', cam_auto)
scene.collection.objects.link(ob_auto_camera)
ob_auto_camera.location = (4.05056, -4.92398, 5.15281)
ob_auto_camera.rotation_euler = (1.09748, -7.21219e-08, 0.694738)
scene.camera = ob_auto_camera
light_auto_sun = bpy.data.lights.new('AutoSun', 'SUN')
light_auto_sun.energy = 3.0
light_auto_sun.angle = 0.0523599
ob_auto_sun = bpy.data.objects.new('AutoSun', light_auto_sun)
scene.collection.objects.link(ob_auto_sun)
ob_auto_sun.rotation_euler = (0.872665, 0.174533, 0.523599)
if scene.world is None:
    world_auto = bpy.data.worlds.new('AutoWorld')
    world_auto.color = (0.3, 0.3, 0.3)
    scene.world = world_auto
bpy.context.view_layer.update()
